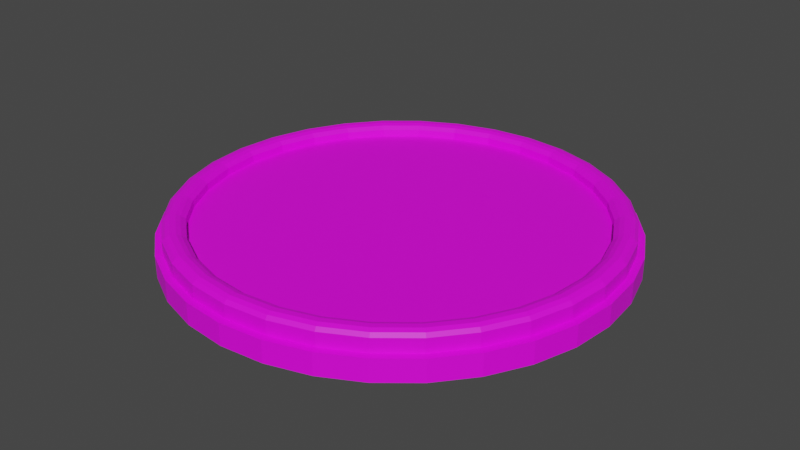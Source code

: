 # Source: Doug.blend  (saved by Blender 3.3.6; exported with 4.5.12 LTS)
import bpy
from mathutils import Matrix  # noqa: F401  (used for matrix-valued properties, if any)

bpy.ops.wm.read_factory_settings(use_empty=True)
scene = bpy.context.scene
scene.name = 'Scene'

# ---- collections
col_collection = bpy.data.collections.new('Collection'); scene.collection.children.link(col_collection)

# ---- images (referenced by path relative to the original .blend; pixels are not part of the script)
import os
ASSET_DIR = os.environ.get("B2B_ASSET_DIR", "")  # directory of the original .blend (textures are referenced by path, not embedded)
HERE = os.path.dirname(os.path.abspath(__file__))  # packed textures are extracted next to this script under _unpacked/

def load_image(name, relpath, width, height, colorspace="sRGB"):
    """Load a texture the original file referenced (path relative to the .blend, or extracted next to this script)."""
    p = next((c for c in (os.path.join(HERE, relpath), os.path.join(ASSET_DIR, relpath)) if relpath and os.path.exists(c)), "")
    if p:
        img = bpy.data.images.load(p, check_existing=True)
        img.name = name
    else:  # same state as the original file: an image datablock whose file is absent (Cycles renders it pink)
        img = bpy.data.images.new(name, width, height)
        img.source = "FILE"
        img.filepath = "//" + (relpath or name)
    img.colorspace_settings.name = colorspace
    return img
img_imphenziapalette01_png_001 = load_image('ImphenziaPalette01.png.001', 'ImphenziaPalette01.png', 1024, 1024, 'sRGB')

# ---- materials (node trees are filled in below, after node groups)
mat_material = bpy.data.materials.new('Material')
mat_material.alpha_threshold = 0.0
mat_material.use_transparent_shadow = False
mat_material.roughness = 0.5
mat_material.line_color = (0.0, 0.0, 0.0, 1.0)

# ---- material node trees
mat_material.use_nodes = True; mat_material.node_tree.nodes.clear()
_N = mat_material.node_tree.nodes; _L = mat_material.node_tree.links
n0 = _N.new('ShaderNodeOutputMaterial'); n0.name = 'Material Output'; n0.location = (300, 300)
n1 = _N.new('ShaderNodeBsdfPrincipled'); n1.name = 'Principled BSDF'; n1.location = (10, 300)
n1.distribution = 'GGX'
n1.subsurface_method = 'RANDOM_WALK_SKIN'
n1.inputs[3].default_value = 1.45
n1.inputs[27].default_value = (0.0, 0.0, 0.0, 1.0)
n1.inputs[28].default_value = 1.0
n2 = _N.new('ShaderNodeTexImage'); n2.name = 'Image Texture'; n2.location = (-416, 181)
n2.image = img_imphenziapalette01_png_001
_L.new(n1.outputs[0], n0.inputs[0])
_L.new(n2.outputs[0], n1.inputs[0])
n0.is_active_output = True

# ---- world
world_world = bpy.data.worlds.new('World'); scene.world = world_world
world_world.use_nodes = True; world_world.node_tree.nodes.clear()
_N = world_world.node_tree.nodes; _L = world_world.node_tree.links
n0 = _N.new('ShaderNodeOutputWorld'); n0.name = 'World Output'; n0.location = (300, 300)
n1 = _N.new('ShaderNodeBackground'); n1.name = 'Background'; n1.location = (10, 300)
n1.inputs[0].default_value = (0.05088, 0.05088, 0.05088, 1.0)
_L.new(n1.outputs[0], n0.inputs[0])
n0.is_active_output = True
world_world.color = (0.05088, 0.05088, 0.05088)
world_world.use_sun_shadow = False
world_world.sun_shadow_jitter_overblur = 0.0

# ---- meshes
me_cube_001 = bpy.data.meshes.new('Cube.001')
me_cube_001.from_pydata([(0.0, 1.0, 0.0527), (-0.1951, 0.9808, 0.0527), (-0.3827, 0.9239, 0.0527), (-0.5556, 0.8315, 0.0527), (-0.7071, 0.7071, 0.0527), (-0.8315, 0.5556, 0.0527), (-0.9239, 0.3827, 0.0527), (-0.9808, 0.1951, 0.0527), (-1.0, 0.0, 0.0527), (-0.9808, -0.1951, 0.0527), (-0.9239, -0.3827, 0.0527), (-0.8315, -0.5556, 0.0527), (-0.7071, -0.7071, 0.0527), (-0.5556, -0.8315, 0.0527), (-0.3827, -0.9239, 0.0527), (-0.1951, -0.9808, 0.0527), (0.0, -1.0, 0.0527), (0.1951, -0.9808, 0.0527), (0.3827, -0.9239, 0.0527), (0.5556, -0.8315, 0.0527), (0.7071, -0.7071, 0.0527), (0.8315, -0.5556, 0.0527), (0.9239, -0.3827, 0.0527), (0.9808, -0.1951, 0.0527), (1.0, 0.0, 0.0527), (0.9808, 0.1951, 0.0527), (0.9239, 0.3827, 0.0527), (0.8315, 0.5556, 0.0527), (0.7071, 0.7071, 0.0527), (0.5556, 0.8315, 0.0527), (0.3827, 0.9239, 0.0527), (0.1951, 0.9808, 0.0527), (0.0, 0.8995, 0.1), (-0.1755, 0.8822, 0.1), (-0.3442, 0.831, 0.1), (-0.4997, 0.7479, 0.1), (-0.6361, 0.6361, 0.1), (-0.7479, 0.4997, 0.1), (-0.831, 0.3442, 0.1), (-0.8822, 0.1755, 0.1), (-0.8995, 0.0, 0.1), (-0.8822, -0.1755, 0.1), (-0.831, -0.3442, 0.1), (-0.7479, -0.4997, 0.1), (-0.6361, -0.6361, 0.1), (-0.4997, -0.7479, 0.1), (-0.3442, -0.831, 0.1), (-0.1755, -0.8822, 0.1), (0.0, -0.8995, 0.1), (0.1755, -0.8822, 0.1), (0.3442, -0.831, 0.1), (0.4997, -0.7479, 0.1), (0.6361, -0.6361, 0.1), (0.7479, -0.4997, 0.1), (0.831, -0.3442, 0.1), (0.8822, -0.1755, 0.1), (0.8995, 0.0, 0.1), (0.8822, 0.1755, 0.1), (0.831, 0.3442, 0.1), (0.7479, 0.4997, 0.1), (0.6361, 0.6361, 0.1), (0.4997, 0.7479, 0.1), (0.3442, 0.831, 0.1), (0.1755, 0.8822, 0.1), (-0.1951, 0.9808, 0.1), (0.0, 1.0, 0.1), (-0.3827, 0.9239, 0.1), (-0.5556, 0.8315, 0.1), (-0.7071, 0.7071, 0.1), (-0.8315, 0.5556, 0.1), (-0.9239, 0.3827, 0.1), (-0.9808, 0.1951, 0.1), (-1.0, 0.0, 0.1), (-0.9808, -0.1951, 0.1), (-0.9239, -0.3827, 0.1), (-0.8315, -0.5556, 0.1), (-0.7071, -0.7071, 0.1), (-0.5556, -0.8315, 0.1), (-0.3827, -0.9239, 0.1), (-0.1951, -0.9808, 0.1), (0.0, -1.0, 0.1), (0.1951, -0.9808, 0.1), (0.3827, -0.9239, 0.1), (0.5556, -0.8315, 0.1), (0.7071, -0.7071, 0.1), (0.8315, -0.5556, 0.1), (0.9239, -0.3827, 0.1), (0.9808, -0.1951, 0.1), (1.0, 0.0, 0.1), (0.9808, 0.1951, 0.1), (0.9239, 0.3827, 0.1), (0.8315, 0.5556, 0.1), (0.7071, 0.7071, 0.1), (0.5556, 0.8315, 0.1), (0.3827, 0.9239, 0.1), (0.1951, 0.9808, 0.1), (-0.1951, 0.9808, 0.15), (0.0, 1.0, 0.15), (-0.3827, 0.9239, 0.15), (-0.5556, 0.8315, 0.15), (-0.7071, 0.7071, 0.15), (-0.8315, 0.5556, 0.15), (-0.9239, 0.3827, 0.15), (-0.9808, 0.1951, 0.15), (-1.0, 0.0, 0.15), (-0.9808, -0.1951, 0.15), (-0.9239, -0.3827, 0.15), (-0.8315, -0.5556, 0.15), (-0.7071, -0.7071, 0.15), (-0.5556, -0.8315, 0.15), (-0.3827, -0.9239, 0.15), (-0.1951, -0.9808, 0.15), (0.0, -1.0, 0.15), (0.1951, -0.9808, 0.15), (0.3827, -0.9239, 0.15), (0.5556, -0.8315, 0.15), (0.7071, -0.7071, 0.15), (0.8315, -0.5556, 0.15), (0.9239, -0.3827, 0.15), (0.9808, -0.1951, 0.15), (1.0, 0.0, 0.15), (0.9808, 0.1951, 0.15), (0.9239, 0.3827, 0.15), (0.8315, 0.5556, 0.15), (0.7071, 0.7071, 0.15), (0.5556, 0.8315, 0.15), (0.3827, 0.9239, 0.15), (0.1951, 0.9808, 0.15), (-0.1813, 0.9115, 0.15), (-0.1755, 0.8822, 0.108), (0.0, 0.8995, 0.108), (0.0, 0.9294, 0.15), (-0.3557, 0.8586, 0.15), (-0.3442, 0.831, 0.108), (-0.5163, 0.7728, 0.15), (-0.4997, 0.7479, 0.108), (-0.6572, 0.6572, 0.15), (-0.6361, 0.6361, 0.108), (-0.7728, 0.5163, 0.15), (-0.7479, 0.4997, 0.108), (-0.8586, 0.3557, 0.15), (-0.831, 0.3442, 0.108), (-0.9115, 0.1813, 0.15), (-0.8822, 0.1755, 0.108), (-0.9294, 0.0, 0.15), (-0.8995, 0.0, 0.108), (-0.9115, -0.1813, 0.15), (-0.8822, -0.1755, 0.108), (-0.8586, -0.3557, 0.15), (-0.831, -0.3442, 0.108), (-0.7728, -0.5163, 0.15), (-0.7479, -0.4997, 0.108), (-0.6572, -0.6572, 0.15), (-0.6361, -0.6361, 0.108), (-0.5163, -0.7728, 0.15), (-0.4997, -0.7479, 0.108), (-0.3557, -0.8586, 0.15), (-0.3442, -0.831, 0.108), (-0.1813, -0.9115, 0.15), (-0.1755, -0.8822, 0.108), (0.0, -0.9294, 0.15), (0.0, -0.8995, 0.108), (0.1813, -0.9115, 0.15), (0.1755, -0.8822, 0.108), (0.3557, -0.8586, 0.15), (0.3442, -0.831, 0.108), (0.5163, -0.7728, 0.15), (0.4997, -0.7479, 0.108), (0.6572, -0.6572, 0.15), (0.6361, -0.6361, 0.108), (0.7728, -0.5163, 0.15), (0.7479, -0.4997, 0.108), (0.8586, -0.3557, 0.15), (0.831, -0.3442, 0.108), (0.9115, -0.1813, 0.15), (0.8822, -0.1755, 0.108), (0.9294, 0.0, 0.15), (0.8995, 0.0, 0.108), (0.9115, 0.1813, 0.15), (0.8822, 0.1755, 0.108), (0.8586, 0.3557, 0.15), (0.831, 0.3442, 0.108), (0.7728, 0.5163, 0.15), (0.7479, 0.4997, 0.108), (0.6572, 0.6572, 0.15), (0.6361, 0.6361, 0.108), (0.5163, 0.7728, 0.15), (0.4997, 0.7479, 0.108), (0.3557, 0.8586, 0.15), (0.3442, 0.831, 0.108), (0.1813, 0.9115, 0.15), (0.1755, 0.8822, 0.108)], [], [(1, 0, 31, 30, 29, 28, 27, 26, 25, 24, 23, 22, 21, 20, 19, 18, 17, 16, 15, 14, 13, 12, 11, 10, 9, 8, 7, 6, 5, 4, 3, 2), (33, 34, 35, 36, 37, 38, 39, 40, 41, 42, 43, 44, 45, 46, 47, 48, 49, 50, 51, 52, 53, 54, 55, 56, 57, 58, 59, 60, 61, 62, 63, 32), (25, 26, 90, 89), (12, 13, 77, 76), (26, 27, 91, 90), (13, 14, 78, 77), (0, 1, 64, 65), (27, 28, 92, 91), (14, 15, 79, 78), (1, 2, 66, 64), (28, 29, 93, 92), (15, 16, 80, 79), (2, 3, 67, 66), (29, 30, 94, 93), (16, 17, 81, 80), (3, 4, 68, 67), (30, 31, 95, 94), (17, 18, 82, 81), (4, 5, 69, 68), (31, 0, 65, 95), (18, 19, 83, 82), (5, 6, 70, 69), (19, 20, 84, 83), (6, 7, 71, 70), (20, 21, 85, 84), (7, 8, 72, 71), (21, 22, 86, 85), (8, 9, 73, 72), (22, 23, 87, 86), (9, 10, 74, 73), (23, 24, 88, 87), (10, 11, 75, 74), (24, 25, 89, 88), (11, 12, 76, 75), (132, 128, 96, 98), (184, 182, 123, 124), (76, 77, 109, 108), (32, 63, 191, 130), (182, 180, 122, 123), (75, 76, 108, 107), (180, 178, 121, 122), (74, 75, 107, 106), (178, 176, 120, 121), (73, 74, 106, 105), (176, 174, 119, 120), (72, 73, 105, 104), (174, 172, 118, 119), (71, 72, 104, 103), (172, 170, 117, 118), (70, 71, 103, 102), (170, 168, 116, 117), (69, 70, 102, 101), (95, 65, 97, 127), (168, 166, 115, 116), (68, 69, 101, 100), (94, 95, 127, 126), (166, 164, 114, 115), (67, 68, 100, 99), (93, 94, 126, 125), (164, 162, 113, 114), (66, 67, 99, 98), (92, 93, 125, 124), (162, 160, 112, 113), (64, 66, 98, 96), (91, 92, 124, 123), (160, 158, 111, 112), (34, 33, 129, 133), (33, 32, 130, 129), (36, 35, 135, 137), (37, 36, 137, 139), (38, 37, 139, 141), (39, 38, 141, 143), (40, 39, 143, 145), (41, 40, 145, 147), (42, 41, 147, 149), (43, 42, 149, 151), (44, 43, 151, 153), (45, 44, 153, 155), (46, 45, 155, 157), (47, 46, 157, 159), (48, 47, 159, 161), (49, 48, 161, 163), (50, 49, 163, 165), (51, 50, 165, 167), (52, 51, 167, 169), (53, 52, 169, 171), (54, 53, 171, 173), (55, 54, 173, 175), (56, 55, 175, 177), (57, 56, 177, 179), (58, 57, 179, 181), (59, 58, 181, 183), (60, 59, 183, 185), (61, 60, 185, 187), (62, 61, 187, 189), (63, 62, 189, 191), (35, 34, 133, 135), (77, 78, 110, 109), (186, 184, 124, 125), (134, 132, 98, 99), (78, 79, 111, 110), (188, 186, 125, 126), (136, 134, 99, 100), (79, 80, 112, 111), (190, 188, 126, 127), (138, 136, 100, 101), (80, 81, 113, 112), (131, 190, 127, 97), (140, 138, 101, 102), (81, 82, 114, 113), (142, 140, 102, 103), (82, 83, 115, 114), (144, 142, 103, 104), (83, 84, 116, 115), (146, 144, 104, 105), (84, 85, 117, 116), (148, 146, 105, 106), (85, 86, 118, 117), (150, 148, 106, 107), (86, 87, 119, 118), (152, 150, 107, 108), (87, 88, 120, 119), (154, 152, 108, 109), (88, 89, 121, 120), (156, 154, 109, 110), (89, 90, 122, 121), (158, 156, 110, 111), (90, 91, 123, 122), (65, 64, 96, 97), (129, 130, 131, 128), (133, 129, 128, 132), (135, 133, 132, 134), (137, 135, 134, 136), (139, 137, 136, 138), (141, 139, 138, 140), (143, 141, 140, 142), (145, 143, 142, 144), (147, 145, 144, 146), (149, 147, 146, 148), (151, 149, 148, 150), (153, 151, 150, 152), (155, 153, 152, 154), (157, 155, 154, 156), (159, 157, 156, 158), (161, 159, 158, 160), (163, 161, 160, 162), (165, 163, 162, 164), (167, 165, 164, 166), (169, 167, 166, 168), (171, 169, 168, 170), (173, 171, 170, 172), (175, 173, 172, 174), (177, 175, 174, 176), (179, 177, 176, 178), (181, 179, 178, 180), (183, 181, 180, 182), (185, 183, 182, 184), (187, 185, 184, 186), (189, 187, 186, 188), (191, 189, 188, 190), (130, 191, 190, 131), (128, 131, 97, 96)])
_uv = me_cube_001.uv_layers.new(name='UVMap')
_uv.uv.foreach_set('vector', [0.5635, 0.9503, 0.5635, 0.9503, 0.5635, 0.9503, 0.5635, 0.9503, 0.5635, 0.9503, 0.5635, 0.9503, 0.5635, 0.9503, 0.5635, 0.9503, 0.5635, 0.9503, 0.5635, 0.9503, 0.5635, 0.9503, 0.5635, 0.9503, 0.5635, 0.9503, 0.5635, 0.9503, 0.5635, 0.9503, 0.5635, 0.9503, 0.5635, 0.9503, 0.5635, 0.9503, 0.5635, 0.9503, 0.5635, 0.9503, 0.5635, 0.9503, 0.5635, 0.9503, 0.5635, 0.9503, 0.5635, 0.9503, 0.5635, 0.9503, 0.5635, 0.9503, 0.5635, 0.9503, 0.5635, 0.9503, 0.5635, 0.9503, 0.5635, 0.9503, 0.5635, 0.9503, 0.5635, 0.9503, 0.5635, 0.9503, 0.5635, 0.9503, 0.5635, 0.9503, 0.5635, 0.9503, 0.5635, 0.9503, 0.5635, 0.9503, 0.5635, 0.9503, 0.5635, 0.9503, 0.5635, 0.9503, 0.5635, 0.9503, 0.5635, 0.9503, 0.5635, 0.9503, 0.5635, 0.9503, 0.5635, 0.9503, 0.5635, 0.9503, 0.5635, 0.9503, 0.5635, 0.9503, 0.5635, 0.9503, 0.5635, 0.9503, 0.5635, 0.9503, 0.5635, 0.9503, 0.5635, 0.9503, 0.5635, 0.9503, 0.5635, 0.9503, 0.5635, 0.9503, 0.5635, 0.9503, 0.5635, 0.9503, 0.5635, 0.9503, 0.5635, 0.9503, 0.5635, 0.9503, 0.5635, 0.9503, 0.5635, 0.9503, 0.5635, 0.9503, 0.5635, 0.9503, 0.5635, 0.9503, 0.5635, 0.9503, 0.5635, 0.9503, 0.5635, 0.9503, 0.5635, 0.9503, 0.5635, 0.9503, 0.5635, 0.9503, 0.5635, 0.9503, 0.5635, 0.9503, 0.5635, 0.9503, 0.5635, 0.9503, 0.5635, 0.9503, 0.5635, 0.9503, 0.5635, 0.9503, 0.5635, 0.9503, 0.5635, 0.9503, 0.5635, 0.9503, 0.5635, 0.9503, 0.5635, 0.9503, 0.5635, 0.9503, 0.5635, 0.9503, 0.5635, 0.9503, 0.5635, 0.9503, 0.5635, 0.9503, 0.5635, 0.9503, 0.5635, 0.9503, 0.5635, 0.9503, 0.5635, 0.9503, 0.5635, 0.9503, 0.5635, 0.9503, 0.5635, 0.9503, 0.5635, 0.9503, 0.5635, 0.9503, 0.5635, 0.9503, 0.5635, 0.9503, 0.5635, 0.9503, 0.5635, 0.9503, 0.5635, 0.9503, 0.5635, 0.9503, 0.5635, 0.9503, 0.5635, 0.9503, 0.5635, 0.9503, 0.5635, 0.9503, 0.5635, 0.9503, 0.5635, 0.9503, 0.5635, 0.9503, 0.5635, 0.9503, 0.5635, 0.9503, 0.5635, 0.9503, 0.5635, 0.9503, 0.5635, 0.9503, 0.5635, 0.9503, 0.5635, 0.9503, 0.5635, 0.9503, 0.5635, 0.9503, 0.5635, 0.9503, 0.5635, 0.9503, 0.5635, 0.9503, 0.5635, 0.9503, 0.5635, 0.9503, 0.5635, 0.9503, 0.5635, 0.9503, 0.5635, 0.9503, 0.5635, 0.9503, 0.5635, 0.9503, 0.5635, 0.9503, 0.5635, 0.9503, 0.5635, 0.9503, 0.5635, 0.9503, 0.5635, 0.9503, 0.5635, 0.9503, 0.5635, 0.9503, 0.5635, 0.9503, 0.5635, 0.9503, 0.5635, 0.9503, 0.5635, 0.9503, 0.5635, 0.9503, 0.5635, 0.9503, 0.5635, 0.9503, 0.5635, 0.9503, 0.5635, 0.9503, 0.5635, 0.9503, 0.5635, 0.9503, 0.5635, 0.9503, 0.5635, 0.9503, 0.5635, 0.9503, 0.5635, 0.9503, 0.5635, 0.9503, 0.5635, 0.9503, 0.5635, 0.9503, 0.5635, 0.9503, 0.5635, 0.9503, 0.5635, 0.9503, 0.5635, 0.9503, 0.5635, 0.9503, 0.5635, 0.9503, 0.5635, 0.9503, 0.5635, 0.9503, 0.5635, 0.9503, 0.5635, 0.9503, 0.5635, 0.9503, 0.5635, 0.9503, 0.5635, 0.9503, 0.5635, 0.9503, 0.5635, 0.9503, 0.5635, 0.9503, 0.5635, 0.9503, 0.5635, 0.9503, 0.5635, 0.9503, 0.5635, 0.9503, 0.5635, 0.9503, 0.5635, 0.9503, 0.5635, 0.9503, 0.5635, 0.9503, 0.5635, 0.9503, 0.5635, 0.9503, 0.5635, 0.9503, 0.5635, 0.9503, 0.5635, 0.9503, 0.5635, 0.9503, 0.5635, 0.9503, 0.5635, 0.9503, 0.5635, 0.9503, 0.5635, 0.9503, 0.5635, 0.9503, 0.5635, 0.9503, 0.5635, 0.9503, 0.5635, 0.9503, 0.5635, 0.9503, 0.5635, 0.9503, 0.5635, 0.9503, 0.5635, 0.9503, 0.5635, 0.9503, 0.5635, 0.9503, 0.5635, 0.9503, 0.5635, 0.9503, 0.5635, 0.9503, 0.5635, 0.9503, 0.5635, 0.9503, 0.5635, 0.9503, 0.5635, 0.9503, 0.5635, 0.9503, 0.5635, 0.9503, 0.5635, 0.9503, 0.5635, 0.9503, 0.5635, 0.9503, 0.5635, 0.9503, 0.5635, 0.9503, 0.5635, 0.9503, 0.5635, 0.9503, 0.5635, 0.9503, 0.5635, 0.9503, 0.5635, 0.9503, 0.5635, 0.9503, 0.5635, 0.9503, 0.5635, 0.9503, 0.5635, 0.9503, 0.5635, 0.9503, 0.5635, 0.9503, 0.5635, 0.9503, 0.5635, 0.9503, 0.5635, 0.9503, 0.5635, 0.9503, 0.5635, 0.9503, 0.5635, 0.9503, 0.5635, 0.9503, 0.5635, 0.9503, 0.5635, 0.9503, 0.5635, 0.9503, 0.5635, 0.9503, 0.5635, 0.9503, 0.5635, 0.9503, 0.5635, 0.9503, 0.5635, 0.9503, 0.5635, 0.9503, 0.5635, 0.9503, 0.5635, 0.9503, 0.5635, 0.9503, 0.5635, 0.9503, 0.5635, 0.9503, 0.5635, 0.9503, 0.5635, 0.9503, 0.5635, 0.9503, 0.5635, 0.9503, 0.5635, 0.9503, 0.5635, 0.9503, 0.5635, 0.9503, 0.5635, 0.9503, 0.5635, 0.9503, 0.5635, 0.9503, 0.5635, 0.9503, 0.5635, 0.9503, 0.5635, 0.9503, 0.5635, 0.9503, 0.5635, 0.9503, 0.5635, 0.9503, 0.5635, 0.9503, 0.5635, 0.9503, 0.5635, 0.9503, 0.5635, 0.9503, 0.5635, 0.9503, 0.5635, 0.9503, 0.5635, 0.9503, 0.5635, 0.9503, 0.5635, 0.9503, 0.5635, 0.9503, 0.5635, 0.9503, 0.5635, 0.9503, 0.5635, 0.9503, 0.5635, 0.9503, 0.5635, 0.9503, 0.5635, 0.9503, 0.5635, 0.9503, 0.5635, 0.9503, 0.5635, 0.9503, 0.5635, 0.9503, 0.5635, 0.9503, 0.5635, 0.9503, 0.5635, 0.9503, 0.5635, 0.9503, 0.5635, 0.9503, 0.5635, 0.9503, 0.5635, 0.9503, 0.5635, 0.9503, 0.5635, 0.9503, 0.5635, 0.9503, 0.5635, 0.9503, 0.5635, 0.9503, 0.5635, 0.9503, 0.5635, 0.9503, 0.5635, 0.9503, 0.5635, 0.9503, 0.5635, 0.9503, 0.5635, 0.9503, 0.5635, 0.9503, 0.5635, 0.9503, 0.5635, 0.9503, 0.5635, 0.9503, 0.5635, 0.9503, 0.5635, 0.9503, 0.5635, 0.9503, 0.5635, 0.9503, 0.5635, 0.9503, 0.5635, 0.9503, 0.5635, 0.9503, 0.5635, 0.9503, 0.5635, 0.9503, 0.5635, 0.9503, 0.5635, 0.9503, 0.5635, 0.9503, 0.5635, 0.9503, 0.5635, 0.9503, 0.5635, 0.9503, 0.5635, 0.9503, 0.5635, 0.9503, 0.5635, 0.9503, 0.5635, 0.9503, 0.5635, 0.9503, 0.5635, 0.9503, 0.5635, 0.9503, 0.5635, 0.9503, 0.5635, 0.9503, 0.5635, 0.9503, 0.5635, 0.9503, 0.5635, 0.9503, 0.5635, 0.9503, 0.5635, 0.9503, 0.5635, 0.9503, 0.5635, 0.9503, 0.5635, 0.9503, 0.5635, 0.9503, 0.5635, 0.9503, 0.5635, 0.9503, 0.5635, 0.9503, 0.5635, 0.9503, 0.5635, 0.9503, 0.5635, 0.9503, 0.5635, 0.9503, 0.5635, 0.9503, 0.5635, 0.9503, 0.5635, 0.9503, 0.5635, 0.9503, 0.5635, 0.9503, 0.5635, 0.9503, 0.5635, 0.9503, 0.5635, 0.9503, 0.5635, 0.9503, 0.5635, 0.9503, 0.5635, 0.9503, 0.5635, 0.9503, 0.5635, 0.9503, 0.5635, 0.9503, 0.5635, 0.9503, 0.5635, 0.9503, 0.5635, 0.9503, 0.5635, 0.9503, 0.5635, 0.9503, 0.5635, 0.9503, 0.5635, 0.9503, 0.5635, 0.9503, 0.5635, 0.9503, 0.5635, 0.9503, 0.5635, 0.9503, 0.5635, 0.9503, 0.5635, 0.9503, 0.5635, 0.9503, 0.5635, 0.9503, 0.5635, 0.9503, 0.5635, 0.9503, 0.5635, 0.9503, 0.5635, 0.9503, 0.5635, 0.9503, 0.5635, 0.9503, 0.5635, 0.9503, 0.5635, 0.9503, 0.5635, 0.9503, 0.5635, 0.9503, 0.5635, 0.9503, 0.5635, 0.9503, 0.5635, 0.9503, 0.5635, 0.9503, 0.5635, 0.9503, 0.5635, 0.9503, 0.5635, 0.9503, 0.5635, 0.9503, 0.5635, 0.9503, 0.5635, 0.9503, 0.5635, 0.9503, 0.5635, 0.9503, 0.5635, 0.9503, 0.5635, 0.9503, 0.5635, 0.9503, 0.5635, 0.9503, 0.5635, 0.9503, 0.5635, 0.9503, 0.5635, 0.9503, 0.5635, 0.9503, 0.5635, 0.9503, 0.5635, 0.9503, 0.5635, 0.9503, 0.5635, 0.9503, 0.5635, 0.9503, 0.5635, 0.9503, 0.5635, 0.9503, 0.5635, 0.9503, 0.5635, 0.9503, 0.5635, 0.9503, 0.5635, 0.9503, 0.5635, 0.9503, 0.5635, 0.9503, 0.5635, 0.9503, 0.5635, 0.9503, 0.5635, 0.9503, 0.5635, 0.9503, 0.5635, 0.9503, 0.5635, 0.9503, 0.5635, 0.9503, 0.5635, 0.9503, 0.5635, 0.9503, 0.5635, 0.9503, 0.5635, 0.9503, 0.5635, 0.9503, 0.5635, 0.9503, 0.5635, 0.9503, 0.5635, 0.9503, 0.5635, 0.9503, 0.5635, 0.9503, 0.5635, 0.9503, 0.5635, 0.9503, 0.5635, 0.9503, 0.5635, 0.9503, 0.5635, 0.9503, 0.5635, 0.9503, 0.5635, 0.9503, 0.5635, 0.9503, 0.5635, 0.9503, 0.5635, 0.9503, 0.5635, 0.9503, 0.5635, 0.9503, 0.5635, 0.9503, 0.5635, 0.9503, 0.5635, 0.9503, 0.5635, 0.9503, 0.5635, 0.9503, 0.5635, 0.9503, 0.5635, 0.9503, 0.5635, 0.9503, 0.5635, 0.9503, 0.5635, 0.9503, 0.5635, 0.9503, 0.5635, 0.9503, 0.5635, 0.9503, 0.5635, 0.9503, 0.5635, 0.9503, 0.5635, 0.9503, 0.5635, 0.9503, 0.5635, 0.9503, 0.5635, 0.9503, 0.5635, 0.9503, 0.5635, 0.9503, 0.5635, 0.9503, 0.5635, 0.9503, 0.5635, 0.9503, 0.5635, 0.9503, 0.5635, 0.9503, 0.5635, 0.9503, 0.5635, 0.9503, 0.5635, 0.9503, 0.5635, 0.9503, 0.5635, 0.9503, 0.5635, 0.9503, 0.5635, 0.9503, 0.5635, 0.9503, 0.5635, 0.9503, 0.5635, 0.9503, 0.5635, 0.9503, 0.5635, 0.9503, 0.5635, 0.9503, 0.5635, 0.9503, 0.5635, 0.9503, 0.5635, 0.9503, 0.5635, 0.9503, 0.5635, 0.9503, 0.5635, 0.9503, 0.5635, 0.9503, 0.5635, 0.9503, 0.5635, 0.9503, 0.5635, 0.9503, 0.5635, 0.9503, 0.5635, 0.9503, 0.5635, 0.9503, 0.5635, 0.9503, 0.5635, 0.9503, 0.5635, 0.9503, 0.5635, 0.9503, 0.5635, 0.9503, 0.5635, 0.9503, 0.5635, 0.9503, 0.5635, 0.9503, 0.5635, 0.9503, 0.5635, 0.9503, 0.5635, 0.9503, 0.5635, 0.9503, 0.5635, 0.9503, 0.5635, 0.9503, 0.5635, 0.9503, 0.5635, 0.9503, 0.5635, 0.9503, 0.5635, 0.9503, 0.5635, 0.9503, 0.5635, 0.9503, 0.5635, 0.9503, 0.5635, 0.9503, 0.5635, 0.9503, 0.5635, 0.9503, 0.5635, 0.9503, 0.5635, 0.9503, 0.5635, 0.9503, 0.5635, 0.9503, 0.5635, 0.9503, 0.5635, 0.9503, 0.5635, 0.9503, 0.5635, 0.9503, 0.5635, 0.9503, 0.5635, 0.9503, 0.5635, 0.9503, 0.5635, 0.9503, 0.5635, 0.9503, 0.5635, 0.9503, 0.5635, 0.9503, 0.5635, 0.9503, 0.5635, 0.9503, 0.5635, 0.9503, 0.5635, 0.9503, 0.5635, 0.9503, 0.5635, 0.9503, 0.5635, 0.9503, 0.5635, 0.9503, 0.5635, 0.9503, 0.5635, 0.9503, 0.5635, 0.9503, 0.5635, 0.9503, 0.5635, 0.9503, 0.5635, 0.9503, 0.5635, 0.9503, 0.5635, 0.9503, 0.5635, 0.9503, 0.5635, 0.9503, 0.5635, 0.9503, 0.5635, 0.9503, 0.5635, 0.9503, 0.5635, 0.9503, 0.5635, 0.9503, 0.5635, 0.9503, 0.5635, 0.9503, 0.5635, 0.9503, 0.5635, 0.9503, 0.5635, 0.9503, 0.5635, 0.9503, 0.5635, 0.9503, 0.5635, 0.9503, 0.5635, 0.9503, 0.5635, 0.9503, 0.5635, 0.9503, 0.5635, 0.9503, 0.5635, 0.9503, 0.5635, 0.9503, 0.5635, 0.9503, 0.5635, 0.9503, 0.5635, 0.9503, 0.5635, 0.9503, 0.5635, 0.9503, 0.5635, 0.9503, 0.5635, 0.9503, 0.5635, 0.9503, 0.5635, 0.9503, 0.5635, 0.9503, 0.5635, 0.9503, 0.5635, 0.9503, 0.5635, 0.9503, 0.5635, 0.9503, 0.5635, 0.9503, 0.5635, 0.9503, 0.5635, 0.9503, 0.5635, 0.9503, 0.5635, 0.9503, 0.5635, 0.9503, 0.5635, 0.9503, 0.5635, 0.9503, 0.5635, 0.9503, 0.5635, 0.9503, 0.5635, 0.9503, 0.5635, 0.9503, 0.5635, 0.9503, 0.5635, 0.9503, 0.5635, 0.9503, 0.5635, 0.9503, 0.5635, 0.9503, 0.5635, 0.9503, 0.5635, 0.9503, 0.5635, 0.9503, 0.5635, 0.9503, 0.5635, 0.9503, 0.5635, 0.9503, 0.5635, 0.9503, 0.5635, 0.9503, 0.5635, 0.9503, 0.5635, 0.9503, 0.5635, 0.9503, 0.5635, 0.9503, 0.5635, 0.9503, 0.5635, 0.9503, 0.5635, 0.9503, 0.5635, 0.9503, 0.5635, 0.9503, 0.5635, 0.9503, 0.5635, 0.9503, 0.5635, 0.9503, 0.5635, 0.9503, 0.5635, 0.9503, 0.5635, 0.9503, 0.5635, 0.9503, 0.5635, 0.9503, 0.5635, 0.9503, 0.5635, 0.9503, 0.5635, 0.9503, 0.5635, 0.9503, 0.5635, 0.9503, 0.5635, 0.9503, 0.5635, 0.9503, 0.5635, 0.9503, 0.5635, 0.9503, 0.5635, 0.9503, 0.5635, 0.9503, 0.5635, 0.9503, 0.5635, 0.9503, 0.5635, 0.9503, 0.5635, 0.9503, 0.5635, 0.9503, 0.5635, 0.9503, 0.5635, 0.9503, 0.5635, 0.9503, 0.5635, 0.9503, 0.5635, 0.9503, 0.5635, 0.9503, 0.5635, 0.9503, 0.5635, 0.9503, 0.5635, 0.9503, 0.5635, 0.9503, 0.5635, 0.9503, 0.5635, 0.9503, 0.5635, 0.9503, 0.5635, 0.9503, 0.5635, 0.9503, 0.5635, 0.9503, 0.5635, 0.9503, 0.5635, 0.9503, 0.5635, 0.9503, 0.5635, 0.9503, 0.5635, 0.9503, 0.5635, 0.9503, 0.5635, 0.9503, 0.5635, 0.9503, 0.5635, 0.9503, 0.5635, 0.9503, 0.5635, 0.9503, 0.5635, 0.9503, 0.5635, 0.9503, 0.5635, 0.9503, 0.5635, 0.9503, 0.5635, 0.9503, 0.5635, 0.9503, 0.5635, 0.9503, 0.5635, 0.9503, 0.5635, 0.9503, 0.5635, 0.9503, 0.5635, 0.9503, 0.5635, 0.9503, 0.5635, 0.9503, 0.5635, 0.9503, 0.5635, 0.9503, 0.5635, 0.9503, 0.5635, 0.9503, 0.5635, 0.9503, 0.5635, 0.9503, 0.5635, 0.9503, 0.5635, 0.9503, 0.5635, 0.9503, 0.5635, 0.9503, 0.5635, 0.9503, 0.5635, 0.9503, 0.5635, 0.9503, 0.5635, 0.9503, 0.5635, 0.9503, 0.5635, 0.9503, 0.5635, 0.9503, 0.5635, 0.9503, 0.5635, 0.9503])
me_cube_001.materials.append(mat_material)
me_cube_001.update()
me_cube_002 = bpy.data.meshes.new('Cube.002')
me_cube_002.from_pydata([(1.04e-09, 0.9, 0.1197), (-0.1756, 0.8827, 0.1197), (-0.3444, 0.8315, 0.1197), (-0.5, 0.7483, 0.1197), (-0.6364, 0.6364, 0.1197), (-0.7483, 0.5, 0.1197), (-0.8315, 0.3444, 0.1197), (-0.8827, 0.1756, 0.1197), (-0.9, 8.692e-10, 0.1197), (-0.8827, -0.1756, 0.1197), (-0.8315, -0.3444, 0.1197), (-0.7483, -0.5, 0.1197), (-0.6364, -0.6364, 0.1197), (-0.5, -0.7483, 0.1197), (-0.3444, -0.8315, 0.1197), (-0.1756, -0.8827, 0.1197), (1.04e-09, -0.9, 0.1197), (0.1756, -0.8827, 0.1197), (0.3444, -0.8315, 0.1197), (0.5, -0.7483, 0.1197), (0.6364, -0.6364, 0.1197), (0.7483, -0.5, 0.1197), (0.8315, -0.3444, 0.1197), (0.8827, -0.1756, 0.1197), (0.9, 8.692e-10, 0.1197), (0.8827, 0.1756, 0.1197), (0.8315, 0.3444, 0.1197), (0.7483, 0.5, 0.1197), (0.6364, 0.6364, 0.1197), (0.5, 0.7483, 0.1197), (0.3444, 0.8315, 0.1197), (0.1756, 0.8827, 0.1197), (1.04e-09, 0.8096, 0.167), (-0.1579, 0.794, 0.167), (-0.3098, 0.7479, 0.167), (-0.4498, 0.6731, 0.167), (-0.5724, 0.5724, 0.167), (-0.6731, 0.4498, 0.167), (-0.7479, 0.3098, 0.167), (-0.794, 0.1579, 0.167), (-0.8096, 8.692e-10, 0.167), (-0.794, -0.1579, 0.167), (-0.7479, -0.3098, 0.167), (-0.6731, -0.4498, 0.167), (-0.5724, -0.5724, 0.167), (-0.4498, -0.6731, 0.167), (-0.3098, -0.7479, 0.167), (-0.1579, -0.794, 0.167), (1.04e-09, -0.8096, 0.167), (0.1579, -0.794, 0.167), (0.3098, -0.7479, 0.167), (0.4498, -0.6731, 0.167), (0.5724, -0.5724, 0.167), (0.6731, -0.4498, 0.167), (0.7479, -0.3098, 0.167), (0.794, -0.1579, 0.167), (0.8096, 8.692e-10, 0.167), (0.794, 0.1579, 0.167), (0.7479, 0.3098, 0.167), (0.6731, 0.4498, 0.167), (0.5724, 0.5724, 0.167), (0.4498, 0.6731, 0.167), (0.3098, 0.7479, 0.167), (0.1579, 0.794, 0.167), (-0.1756, 0.8827, 0.167), (1.04e-09, 0.9, 0.167), (-0.3444, 0.8315, 0.167), (-0.5, 0.7483, 0.167), (-0.6364, 0.6364, 0.167), (-0.7483, 0.5, 0.167), (-0.8315, 0.3444, 0.167), (-0.8827, 0.1756, 0.167), (-0.9, 8.692e-10, 0.167), (-0.8827, -0.1756, 0.167), (-0.8315, -0.3444, 0.167), (-0.7483, -0.5, 0.167), (-0.6364, -0.6364, 0.167), (-0.5, -0.7483, 0.167), (-0.3444, -0.8315, 0.167), (-0.1756, -0.8827, 0.167), (1.04e-09, -0.9, 0.167), (0.1756, -0.8827, 0.167), (0.3444, -0.8315, 0.167), (0.5, -0.7483, 0.167), (0.6364, -0.6364, 0.167), (0.7483, -0.5, 0.167), (0.8315, -0.3444, 0.167), (0.8827, -0.1756, 0.167), (0.9, 8.692e-10, 0.167), (0.8827, 0.1756, 0.167), (0.8315, 0.3444, 0.167), (0.7483, 0.5, 0.167), (0.6364, 0.6364, 0.167), (0.5, 0.7483, 0.167), (0.3444, 0.8315, 0.167), (0.1756, 0.8827, 0.167), (-0.1579, 0.794, 0.197), (1.04e-09, 0.8096, 0.197), (-0.3098, 0.7479, 0.197), (-0.4498, 0.6731, 0.197), (-0.5724, 0.5724, 0.197), (-0.6731, 0.4498, 0.197), (-0.7479, 0.3098, 0.197), (-0.794, 0.1579, 0.197), (-0.8096, 8.692e-10, 0.197), (-0.794, -0.1579, 0.197), (-0.7479, -0.3098, 0.197), (-0.6731, -0.4498, 0.197), (-0.5724, -0.5724, 0.197), (-0.4498, -0.6731, 0.197), (-0.3098, -0.7479, 0.197), (-0.1579, -0.794, 0.197), (1.04e-09, -0.8096, 0.197), (0.1579, -0.794, 0.197), (0.3098, -0.7479, 0.197), (0.4498, -0.6731, 0.197), (0.5724, -0.5724, 0.197), (0.6731, -0.4498, 0.197), (0.7479, -0.3098, 0.197), (0.794, -0.1579, 0.197), (0.8096, 8.692e-10, 0.197), (0.794, 0.1579, 0.197), (0.7479, 0.3098, 0.197), (0.6731, 0.4498, 0.197), (0.5724, 0.5724, 0.197), (0.4498, 0.6731, 0.197), (0.3098, 0.7479, 0.197), (0.1579, 0.794, 0.197), (-0.1756, 0.8827, 0.197), (1.04e-09, 0.9, 0.197), (-0.3444, 0.8315, 0.197), (-0.5, 0.7483, 0.197), (-0.6364, 0.6364, 0.197), (-0.7483, 0.5, 0.197), (-0.8315, 0.3444, 0.197), (-0.8827, 0.1756, 0.197), (-0.9, 8.692e-10, 0.197), (-0.8827, -0.1756, 0.197), (-0.8315, -0.3444, 0.197), (-0.7483, -0.5, 0.197), (-0.6364, -0.6364, 0.197), (-0.5, -0.7483, 0.197), (-0.3444, -0.8315, 0.197), (-0.1756, -0.8827, 0.197), (1.04e-09, -0.9, 0.197), (0.1756, -0.8827, 0.197), (0.3444, -0.8315, 0.197), (0.5, -0.7483, 0.197), (0.6364, -0.6364, 0.197), (0.7483, -0.5, 0.197), (0.8315, -0.3444, 0.197), (0.8827, -0.1756, 0.197), (0.9, 8.692e-10, 0.197), (0.8827, 0.1756, 0.197), (0.8315, 0.3444, 0.197), (0.7483, 0.5, 0.197), (0.6364, 0.6364, 0.197), (0.5, 0.7483, 0.197), (0.3444, 0.8315, 0.197), (0.1756, 0.8827, 0.197), (-0.1651, 0.8302, 0.217), (-0.1616, 0.8125, 0.211), (1.04e-09, 0.8284, 0.211), (1.04e-09, 0.8465, 0.217), (-0.3239, 0.7821, 0.217), (-0.317, 0.7653, 0.211), (-0.4703, 0.7038, 0.217), (-0.4602, 0.6888, 0.211), (-0.5986, 0.5986, 0.217), (-0.5858, 0.5858, 0.211), (-0.7038, 0.4703, 0.217), (-0.6888, 0.4602, 0.211), (-0.7821, 0.3239, 0.217), (-0.7653, 0.317, 0.211), (-0.8302, 0.1651, 0.217), (-0.8125, 0.1616, 0.211), (-0.8465, 8.692e-10, 0.217), (-0.8284, 8.692e-10, 0.211), (-0.8302, -0.1651, 0.217), (-0.8125, -0.1616, 0.211), (-0.7821, -0.3239, 0.217), (-0.7653, -0.317, 0.211), (-0.7038, -0.4703, 0.217), (-0.6888, -0.4602, 0.211), (-0.5986, -0.5986, 0.217), (-0.5858, -0.5858, 0.211), (-0.4703, -0.7038, 0.217), (-0.4602, -0.6888, 0.211), (-0.3239, -0.7821, 0.217), (-0.317, -0.7653, 0.211), (-0.1651, -0.8302, 0.217), (-0.1616, -0.8125, 0.211), (1.04e-09, -0.8465, 0.217), (1.04e-09, -0.8284, 0.211), (0.1651, -0.8302, 0.217), (0.1616, -0.8125, 0.211), (0.3239, -0.7821, 0.217), (0.317, -0.7653, 0.211), (0.4703, -0.7038, 0.217), (0.4602, -0.6888, 0.211), (0.5986, -0.5986, 0.217), (0.5858, -0.5858, 0.211), (0.7038, -0.4703, 0.217), (0.6888, -0.4602, 0.211), (0.7821, -0.3239, 0.217), (0.7653, -0.317, 0.211), (0.8302, -0.1651, 0.217), (0.8125, -0.1616, 0.211), (0.8465, 8.692e-10, 0.217), (0.8284, 8.692e-10, 0.211), (0.8302, 0.1651, 0.217), (0.8125, 0.1616, 0.211), (0.7821, 0.3239, 0.217), (0.7653, 0.317, 0.211), (0.7038, 0.4703, 0.217), (0.6888, 0.4602, 0.211), (0.5986, 0.5986, 0.217), (0.5858, 0.5858, 0.211), (0.4703, 0.7038, 0.217), (0.4602, 0.6888, 0.211), (0.3239, 0.7821, 0.217), (0.317, 0.7653, 0.211), (0.1651, 0.8302, 0.217), (0.1616, 0.8125, 0.211), (-0.173, 0.87, 0.2099), (-0.1697, 0.8531, 0.217), (1.04e-09, 0.8699, 0.217), (1.04e-09, 0.887, 0.2099), (-0.3394, 0.8195, 0.2099), (-0.3329, 0.8036, 0.217), (-0.4928, 0.7375, 0.2099), (-0.4833, 0.7233, 0.217), (-0.6272, 0.6272, 0.2099), (-0.6151, 0.6151, 0.217), (-0.7375, 0.4928, 0.2099), (-0.7233, 0.4833, 0.217), (-0.8195, 0.3394, 0.2099), (-0.8036, 0.3329, 0.217), (-0.87, 0.173, 0.2099), (-0.8531, 0.1697, 0.217), (-0.887, 8.692e-10, 0.2099), (-0.8699, 8.692e-10, 0.217), (-0.87, -0.173, 0.2099), (-0.8531, -0.1697, 0.217), (-0.8195, -0.3394, 0.2099), (-0.8036, -0.3329, 0.217), (-0.7375, -0.4928, 0.2099), (-0.7233, -0.4833, 0.217), (-0.6272, -0.6272, 0.2099), (-0.6151, -0.6151, 0.217), (-0.4928, -0.7375, 0.2099), (-0.4833, -0.7233, 0.217), (-0.3394, -0.8195, 0.2099), (-0.3329, -0.8036, 0.217), (-0.173, -0.87, 0.2099), (-0.1697, -0.8531, 0.217), (1.04e-09, -0.887, 0.2099), (1.04e-09, -0.8699, 0.217), (0.173, -0.87, 0.2099), (0.1697, -0.8531, 0.217), (0.3394, -0.8195, 0.2099), (0.3329, -0.8036, 0.217), (0.4928, -0.7375, 0.2099), (0.4833, -0.7233, 0.217), (0.6272, -0.6272, 0.2099), (0.6151, -0.6151, 0.217), (0.7375, -0.4928, 0.2099), (0.7233, -0.4833, 0.217), (0.8195, -0.3394, 0.2099), (0.8036, -0.3329, 0.217), (0.87, -0.173, 0.2099), (0.8531, -0.1697, 0.217), (0.887, 8.692e-10, 0.2099), (0.8699, 8.692e-10, 0.217), (0.87, 0.173, 0.2099), (0.8531, 0.1697, 0.217), (0.8195, 0.3394, 0.2099), (0.8036, 0.3329, 0.217), (0.7375, 0.4928, 0.2099), (0.7233, 0.4833, 0.217), (0.6272, 0.6272, 0.2099), (0.6151, 0.6151, 0.217), (0.4928, 0.7375, 0.2099), (0.4833, 0.7233, 0.217), (0.3394, 0.8195, 0.2099), (0.3329, 0.8036, 0.217), (0.173, 0.87, 0.2099), (0.1697, 0.8531, 0.217)], [], [(1, 0, 31, 30, 29, 28, 27, 26, 25, 24, 23, 22, 21, 20, 19, 18, 17, 16, 15, 14, 13, 12, 11, 10, 9, 8, 7, 6, 5, 4, 3, 2), (25, 26, 90, 89), (12, 13, 77, 76), (26, 27, 91, 90), (13, 14, 78, 77), (0, 1, 64, 65), (27, 28, 92, 91), (14, 15, 79, 78), (1, 2, 66, 64), (28, 29, 93, 92), (15, 16, 80, 79), (2, 3, 67, 66), (29, 30, 94, 93), (16, 17, 81, 80), (3, 4, 68, 67), (30, 31, 95, 94), (17, 18, 82, 81), (4, 5, 69, 68), (31, 0, 65, 95), (18, 19, 83, 82), (5, 6, 70, 69), (19, 20, 84, 83), (6, 7, 71, 70), (20, 21, 85, 84), (7, 8, 72, 71), (21, 22, 86, 85), (8, 9, 73, 72), (22, 23, 87, 86), (9, 10, 74, 73), (23, 24, 88, 87), (10, 11, 75, 74), (24, 25, 89, 88), (11, 12, 76, 75), (97, 127, 223, 162), (92, 93, 157, 156), (110, 109, 187, 189), (32, 63, 127, 97), (91, 92, 156, 155), (109, 108, 185, 187), (90, 91, 155, 154), (108, 107, 183, 185), (89, 90, 154, 153), (107, 106, 181, 183), (88, 89, 153, 152), (106, 105, 179, 181), (87, 88, 152, 151), (105, 104, 177, 179), (86, 87, 151, 150), (104, 103, 175, 177), (85, 86, 150, 149), (103, 102, 173, 175), (99, 98, 165, 167), (84, 85, 149, 148), (102, 101, 171, 173), (83, 84, 148, 147), (101, 100, 169, 171), (127, 126, 221, 223), (82, 83, 147, 146), (100, 99, 167, 169), (126, 125, 219, 221), (81, 82, 146, 145), (95, 65, 129, 159), (125, 124, 217, 219), (80, 81, 145, 144), (34, 33, 96, 98), (33, 32, 97, 96), (36, 35, 99, 100), (37, 36, 100, 101), (38, 37, 101, 102), (39, 38, 102, 103), (40, 39, 103, 104), (41, 40, 104, 105), (42, 41, 105, 106), (43, 42, 106, 107), (44, 43, 107, 108), (45, 44, 108, 109), (46, 45, 109, 110), (47, 46, 110, 111), (48, 47, 111, 112), (49, 48, 112, 113), (50, 49, 113, 114), (51, 50, 114, 115), (52, 51, 115, 116), (53, 52, 116, 117), (54, 53, 117, 118), (55, 54, 118, 119), (56, 55, 119, 120), (57, 56, 120, 121), (58, 57, 121, 122), (59, 58, 122, 123), (60, 59, 123, 124), (61, 60, 124, 125), (62, 61, 125, 126), (63, 62, 126, 127), (35, 34, 98, 99), (112, 111, 191, 193), (93, 94, 158, 157), (67, 68, 132, 131), (79, 80, 144, 143), (94, 95, 159, 158), (68, 69, 133, 132), (113, 112, 193, 195), (69, 70, 134, 133), (114, 113, 195, 197), (66, 67, 131, 130), (70, 71, 135, 134), (115, 114, 197, 199), (71, 72, 136, 135), (116, 115, 199, 201), (72, 73, 137, 136), (117, 116, 201, 203), (73, 74, 138, 137), (118, 117, 203, 205), (74, 75, 139, 138), (119, 118, 205, 207), (75, 76, 140, 139), (120, 119, 207, 209), (76, 77, 141, 140), (121, 120, 209, 211), (111, 110, 189, 191), (122, 121, 211, 213), (77, 78, 142, 141), (123, 122, 213, 215), (78, 79, 143, 142), (124, 123, 215, 217), (96, 97, 162, 161), (227, 286, 159, 129), (160, 163, 226, 225), (232, 230, 131, 132), (234, 232, 132, 133), (236, 234, 133, 134), (238, 236, 134, 135), (240, 238, 135, 136), (242, 240, 136, 137), (244, 242, 137, 138), (246, 244, 138, 139), (248, 246, 139, 140), (250, 248, 140, 141), (252, 250, 141, 142), (254, 252, 142, 143), (256, 254, 143, 144), (258, 256, 144, 145), (260, 258, 145, 146), (262, 260, 146, 147), (264, 262, 147, 148), (266, 264, 148, 149), (268, 266, 149, 150), (270, 268, 150, 151), (272, 270, 151, 152), (274, 272, 152, 153), (276, 274, 153, 154), (278, 276, 154, 155), (280, 278, 155, 156), (282, 280, 156, 157), (284, 282, 157, 158), (286, 284, 158, 159), (230, 228, 130, 131), (64, 66, 130, 128), (164, 160, 225, 229), (224, 227, 129, 128), (166, 164, 229, 231), (168, 166, 231, 233), (170, 168, 233, 235), (172, 170, 235, 237), (174, 172, 237, 239), (176, 174, 239, 241), (178, 176, 241, 243), (180, 178, 243, 245), (182, 180, 245, 247), (184, 182, 247, 249), (186, 184, 249, 251), (188, 186, 251, 253), (190, 188, 253, 255), (192, 190, 255, 257), (194, 192, 257, 259), (196, 194, 259, 261), (198, 196, 261, 263), (200, 198, 263, 265), (202, 200, 265, 267), (204, 202, 267, 269), (206, 204, 269, 271), (208, 206, 271, 273), (210, 208, 273, 275), (212, 210, 275, 277), (214, 212, 277, 279), (216, 214, 279, 281), (218, 216, 281, 283), (220, 218, 283, 285), (222, 220, 285, 287), (163, 222, 287, 226), (65, 64, 128, 129), (163, 160, 161, 162), (160, 164, 165, 161), (164, 166, 167, 165), (166, 168, 169, 167), (168, 170, 171, 169), (170, 172, 173, 171), (172, 174, 175, 173), (174, 176, 177, 175), (176, 178, 179, 177), (178, 180, 181, 179), (180, 182, 183, 181), (182, 184, 185, 183), (184, 186, 187, 185), (186, 188, 189, 187), (188, 190, 191, 189), (190, 192, 193, 191), (192, 194, 195, 193), (194, 196, 197, 195), (196, 198, 199, 197), (198, 200, 201, 199), (200, 202, 203, 201), (202, 204, 205, 203), (204, 206, 207, 205), (206, 208, 209, 207), (208, 210, 211, 209), (210, 212, 213, 211), (212, 214, 215, 213), (214, 216, 217, 215), (216, 218, 219, 217), (218, 220, 221, 219), (220, 222, 223, 221), (222, 163, 162, 223), (98, 96, 161, 165), (225, 226, 227, 224), (229, 225, 224, 228), (231, 229, 228, 230), (233, 231, 230, 232), (235, 233, 232, 234), (237, 235, 234, 236), (239, 237, 236, 238), (241, 239, 238, 240), (243, 241, 240, 242), (245, 243, 242, 244), (247, 245, 244, 246), (249, 247, 246, 248), (251, 249, 248, 250), (253, 251, 250, 252), (255, 253, 252, 254), (257, 255, 254, 256), (259, 257, 256, 258), (261, 259, 258, 260), (263, 261, 260, 262), (265, 263, 262, 264), (267, 265, 264, 266), (269, 267, 266, 268), (271, 269, 268, 270), (273, 271, 270, 272), (275, 273, 272, 274), (277, 275, 274, 276), (279, 277, 276, 278), (281, 279, 278, 280), (283, 281, 280, 282), (285, 283, 282, 284), (287, 285, 284, 286), (226, 287, 286, 227), (228, 224, 128, 130), (33, 34, 35, 36, 37, 38, 39, 40, 41, 42, 43, 44, 45, 46, 47, 48, 49, 50, 51, 52, 53, 54, 55, 56, 57, 58, 59, 60, 61, 62, 63, 32)])
_uv = me_cube_002.uv_layers.new(name='UVMap')
_uv.uv.foreach_set('vector', [0.2091, 0.5443, 0.2091, 0.5443, 0.2091, 0.5443, 0.2091, 0.5443, 0.2091, 0.5443, 0.2091, 0.5443, 0.2091, 0.5443, 0.2091, 0.5443, 0.2091, 0.5443, 0.2091, 0.5443, 0.2091, 0.5443, 0.2091, 0.5443, 0.2091, 0.5443, 0.2091, 0.5443, 0.2091, 0.5443, 0.2091, 0.5443, 0.2091, 0.5443, 0.2091, 0.5443, 0.2091, 0.5443, 0.2091, 0.5443, 0.2091, 0.5443, 0.2091, 0.5443, 0.2091, 0.5443, 0.2091, 0.5443, 0.2091, 0.5443, 0.2091, 0.5443, 0.2091, 0.5443, 0.2091, 0.5443, 0.2091, 0.5443, 0.2091, 0.5443, 0.2091, 0.5443, 0.2091, 0.5443, 0.2091, 0.5443, 0.2091, 0.5443, 0.2091, 0.5443, 0.2091, 0.5443, 0.2091, 0.5443, 0.2091, 0.5443, 0.2091, 0.5443, 0.2091, 0.5443, 0.2091, 0.5443, 0.2091, 0.5443, 0.2091, 0.5443, 0.2091, 0.5443, 0.2091, 0.5443, 0.2091, 0.5443, 0.2091, 0.5443, 0.2091, 0.5443, 0.2091, 0.5443, 0.2091, 0.5443, 0.2091, 0.5443, 0.2091, 0.5443, 0.2091, 0.5443, 0.2091, 0.5443, 0.2091, 0.5443, 0.2091, 0.5443, 0.2091, 0.5443, 0.2091, 0.5443, 0.2091, 0.5443, 0.2091, 0.5443, 0.2091, 0.5443, 0.2091, 0.5443, 0.2091, 0.5443, 0.2091, 0.5443, 0.2091, 0.5443, 0.2091, 0.5443, 0.2091, 0.5443, 0.2091, 0.5443, 0.2091, 0.5443, 0.2091, 0.5443, 0.2091, 0.5443, 0.2091, 0.5443, 0.2091, 0.5443, 0.2091, 0.5443, 0.2091, 0.5443, 0.2091, 0.5443, 0.2091, 0.5443, 0.2091, 0.5443, 0.2091, 0.5443, 0.2091, 0.5443, 0.2091, 0.5443, 0.2091, 0.5443, 0.2091, 0.5443, 0.2091, 0.5443, 0.2091, 0.5443, 0.2091, 0.5443, 0.2091, 0.5443, 0.2091, 0.5443, 0.2091, 0.5443, 0.2091, 0.5443, 0.2091, 0.5443, 0.2091, 0.5443, 0.2091, 0.5443, 0.2091, 0.5443, 0.2091, 0.5443, 0.2091, 0.5443, 0.2091, 0.5443, 0.2091, 0.5443, 0.2091, 0.5443, 0.2091, 0.5443, 0.2091, 0.5443, 0.2091, 0.5443, 0.2091, 0.5443, 0.2091, 0.5443, 0.2091, 0.5443, 0.2091, 0.5443, 0.2091, 0.5443, 0.2091, 0.5443, 0.2091, 0.5443, 0.2091, 0.5443, 0.2091, 0.5443, 0.2091, 0.5443, 0.2091, 0.5443, 0.2091, 0.5443, 0.2091, 0.5443, 0.2091, 0.5443, 0.2091, 0.5443, 0.2091, 0.5443, 0.2091, 0.5443, 0.2091, 0.5443, 0.2091, 0.5443, 0.2091, 0.5443, 0.2091, 0.5443, 0.2091, 0.5443, 0.2091, 0.5443, 0.2091, 0.5443, 0.2091, 0.5443, 0.2091, 0.5443, 0.2091, 0.5443, 0.2091, 0.5443, 0.2091, 0.5443, 0.2091, 0.5443, 0.2091, 0.5443, 0.2091, 0.5443, 0.2091, 0.5443, 0.2091, 0.5443, 0.2091, 0.5443, 0.2091, 0.5443, 0.2091, 0.5443, 0.2091, 0.5443, 0.2091, 0.5443, 0.2091, 0.5443, 0.2091, 0.5443, 0.2091, 0.5443, 0.2091, 0.5443, 0.2091, 0.5443, 0.2091, 0.5443, 0.2091, 0.5443, 0.2091, 0.5443, 0.2091, 0.5443, 0.2091, 0.5443, 0.2091, 0.5443, 0.2091, 0.5443, 0.2091, 0.5443, 0.2091, 0.5443, 0.2091, 0.5443, 0.2091, 0.5443, 0.2091, 0.5443, 0.2091, 0.5443, 0.2091, 0.5443, 0.2091, 0.5443, 0.2091, 0.5443, 0.2091, 0.5443, 0.2091, 0.5443, 0.2091, 0.5443, 0.2091, 0.5443, 0.2091, 0.5443, 0.2091, 0.5443, 0.2091, 0.5443, 0.2091, 0.5443, 0.2091, 0.5443, 0.2091, 0.5443, 0.2091, 0.5443, 0.2091, 0.5443, 0.2091, 0.5443, 0.2091, 0.5443, 0.2091, 0.5443, 0.2091, 0.5443, 0.2091, 0.5443, 0.2091, 0.5443, 0.2091, 0.5443, 0.2091, 0.5443, 0.2091, 0.5443, 0.2091, 0.5443, 0.2091, 0.5443, 0.2091, 0.5443, 0.2091, 0.5443, 0.2091, 0.5443, 0.2091, 0.5443, 0.2091, 0.5443, 0.2091, 0.5443, 0.2091, 0.5443, 0.2091, 0.5443, 0.2091, 0.5443, 0.2091, 0.5443, 0.2091, 0.5443, 0.2091, 0.5443, 0.2091, 0.5443, 0.2091, 0.5443, 0.2091, 0.5443, 0.2091, 0.5443, 0.2091, 0.5443, 0.2091, 0.5443, 0.2091, 0.5443, 0.2091, 0.5443, 0.2091, 0.5443, 0.2091, 0.5443, 0.2091, 0.5443, 0.2091, 0.5443, 0.2091, 0.5443, 0.2091, 0.5443, 0.2091, 0.5443, 0.2091, 0.5443, 0.2091, 0.5443, 0.2091, 0.5443, 0.2091, 0.5443, 0.2091, 0.5443, 0.2091, 0.5443, 0.2091, 0.5443, 0.2091, 0.5443, 0.2091, 0.5443, 0.2091, 0.5443, 0.2091, 0.5443, 0.2091, 0.5443, 0.2091, 0.5443, 0.2091, 0.5443, 0.2091, 0.5443, 0.2091, 0.5443, 0.2091, 0.5443, 0.2091, 0.5443, 0.2091, 0.5443, 0.2091, 0.5443, 0.2091, 0.5443, 0.2091, 0.5443, 0.2091, 0.5443, 0.2091, 0.5443, 0.2091, 0.5443, 0.2091, 0.5443, 0.2091, 0.5443, 0.2091, 0.5443, 0.2091, 0.5443, 0.2091, 0.5443, 0.2091, 0.5443, 0.2091, 0.5443, 0.2091, 0.5443, 0.2091, 0.5443, 0.2091, 0.5443, 0.2091, 0.5443, 0.2091, 0.5443, 0.2091, 0.5443, 0.2091, 0.5443, 0.2091, 0.5443, 0.2091, 0.5443, 0.2091, 0.5443, 0.2091, 0.5443, 0.2091, 0.5443, 0.2091, 0.5443, 0.2091, 0.5443, 0.2091, 0.5443, 0.2091, 0.5443, 0.2091, 0.5443, 0.2091, 0.5443, 0.2091, 0.5443, 0.2091, 0.5443, 0.2091, 0.5443, 0.2091, 0.5443, 0.2091, 0.5443, 0.2091, 0.5443, 0.2091, 0.5443, 0.2091, 0.5443, 0.2091, 0.5443, 0.2091, 0.5443, 0.2091, 0.5443, 0.2091, 0.5443, 0.2091, 0.5443, 0.2091, 0.5443, 0.2091, 0.5443, 0.2091, 0.5443, 0.2091, 0.5443, 0.2091, 0.5443, 0.2091, 0.5443, 0.2091, 0.5443, 0.2091, 0.5443, 0.2091, 0.5443, 0.2091, 0.5443, 0.2091, 0.5443, 0.2091, 0.5443, 0.2091, 0.5443, 0.2091, 0.5443, 0.2091, 0.5443, 0.2091, 0.5443, 0.2091, 0.5443, 0.2091, 0.5443, 0.2091, 0.5443, 0.2091, 0.5443, 0.2091, 0.5443, 0.2091, 0.5443, 0.2091, 0.5443, 0.2091, 0.5443, 0.2091, 0.5443, 0.2091, 0.5443, 0.2091, 0.5443, 0.2091, 0.5443, 0.2091, 0.5443, 0.2091, 0.5443, 0.2091, 0.5443, 0.2091, 0.5443, 0.2091, 0.5443, 0.2091, 0.5443, 0.2091, 0.5443, 0.2091, 0.5443, 0.2091, 0.5443, 0.2091, 0.5443, 0.2091, 0.5443, 0.2091, 0.5443, 0.2091, 0.5443, 0.2091, 0.5443, 0.2091, 0.5443, 0.2091, 0.5443, 0.2091, 0.5443, 0.2091, 0.5443, 0.2091, 0.5443, 0.2091, 0.5443, 0.2091, 0.5443, 0.2091, 0.5443, 0.2091, 0.5443, 0.2091, 0.5443, 0.2091, 0.5443, 0.2091, 0.5443, 0.2091, 0.5443, 0.2091, 0.5443, 0.2091, 0.5443, 0.2091, 0.5443, 0.2091, 0.5443, 0.2091, 0.5443, 0.2091, 0.5443, 0.2091, 0.5443, 0.2091, 0.5443, 0.2091, 0.5443, 0.2091, 0.5443, 0.2091, 0.5443, 0.2091, 0.5443, 0.2091, 0.5443, 0.2091, 0.5443, 0.2091, 0.5443, 0.2091, 0.5443, 0.2091, 0.5443, 0.2091, 0.5443, 0.2091, 0.5443, 0.2091, 0.5443, 0.2091, 0.5443, 0.2091, 0.5443, 0.2091, 0.5443, 0.2091, 0.5443, 0.2091, 0.5443, 0.2091, 0.5443, 0.2091, 0.5443, 0.2091, 0.5443, 0.2091, 0.5443, 0.2091, 0.5443, 0.2091, 0.5443, 0.2091, 0.5443, 0.2091, 0.5443, 0.2091, 0.5443, 0.2091, 0.5443, 0.2091, 0.5443, 0.2091, 0.5443, 0.2091, 0.5443, 0.2091, 0.5443, 0.2091, 0.5443, 0.2091, 0.5443, 0.2091, 0.5443, 0.2091, 0.5443, 0.2091, 0.5443, 0.2091, 0.5443, 0.2091, 0.5443, 0.2091, 0.5443, 0.2091, 0.5443, 0.2091, 0.5443, 0.2091, 0.5443, 0.2091, 0.5443, 0.2091, 0.5443, 0.2091, 0.5443, 0.2091, 0.5443, 0.2091, 0.5443, 0.2091, 0.5443, 0.2091, 0.5443, 0.2091, 0.5443, 0.2091, 0.5443, 0.2091, 0.5443, 0.2091, 0.5443, 0.2091, 0.5443, 0.2091, 0.5443, 0.2091, 0.5443, 0.2091, 0.5443, 0.2091, 0.5443, 0.2091, 0.5443, 0.2091, 0.5443, 0.2091, 0.5443, 0.2091, 0.5443, 0.2091, 0.5443, 0.2091, 0.5443, 0.2091, 0.5443, 0.2091, 0.5443, 0.2091, 0.5443, 0.2091, 0.5443, 0.2091, 0.5443, 0.2091, 0.5443, 0.2091, 0.5443, 0.2091, 0.5443, 0.2091, 0.5443, 0.2091, 0.5443, 0.2091, 0.5443, 0.2091, 0.5443, 0.2091, 0.5443, 0.2091, 0.5443, 0.2091, 0.5443, 0.2091, 0.5443, 0.2091, 0.5443, 0.2091, 0.5443, 0.2091, 0.5443, 0.2091, 0.5443, 0.2091, 0.5443, 0.2091, 0.5443, 0.2091, 0.5443, 0.2091, 0.5443, 0.2091, 0.5443, 0.2091, 0.5443, 0.2091, 0.5443, 0.2091, 0.5443, 0.2091, 0.5443, 0.2091, 0.5443, 0.2091, 0.5443, 0.2091, 0.5443, 0.2091, 0.5443, 0.2091, 0.5443, 0.2091, 0.5443, 0.2091, 0.5443, 0.2091, 0.5443, 0.2091, 0.5443, 0.2091, 0.5443, 0.2091, 0.5443, 0.2091, 0.5443, 0.2091, 0.5443, 0.2091, 0.5443, 0.2091, 0.5443, 0.2091, 0.5443, 0.2091, 0.5443, 0.2091, 0.5443, 0.2091, 0.5443, 0.2091, 0.5443, 0.2091, 0.5443, 0.2091, 0.5443, 0.2091, 0.5443, 0.2091, 0.5443, 0.2091, 0.5443, 0.2091, 0.5443, 0.2091, 0.5443, 0.2091, 0.5443, 0.2091, 0.5443, 0.2091, 0.5443, 0.2091, 0.5443, 0.2091, 0.5443, 0.2091, 0.5443, 0.2091, 0.5443, 0.2091, 0.5443, 0.2091, 0.5443, 0.2091, 0.5443, 0.2091, 0.5443, 0.2091, 0.5443, 0.2091, 0.5443, 0.2091, 0.5443, 0.2091, 0.5443, 0.2091, 0.5443, 0.2091, 0.5443, 0.2091, 0.5443, 0.2091, 0.5443, 0.2091, 0.5443, 0.2091, 0.5443, 0.2091, 0.5443, 0.2091, 0.5443, 0.2091, 0.5443, 0.2091, 0.5443, 0.2091, 0.5443, 0.2091, 0.5443, 0.2091, 0.5443, 0.2091, 0.5443, 0.2091, 0.5443, 0.2091, 0.5443, 0.2091, 0.5443, 0.2091, 0.5443, 0.2091, 0.5443, 0.2091, 0.5443, 0.2091, 0.5443, 0.2091, 0.5443, 0.2091, 0.5443, 0.2091, 0.5443, 0.2091, 0.5443, 0.2091, 0.5443, 0.2091, 0.5443, 0.2091, 0.5443, 0.2091, 0.5443, 0.2091, 0.5443, 0.2091, 0.5443, 0.2091, 0.5443, 0.2091, 0.5443, 0.2091, 0.5443, 0.2091, 0.5443, 0.2091, 0.5443, 0.2091, 0.5443, 0.2091, 0.5443, 0.2091, 0.5443, 0.2091, 0.5443, 0.2091, 0.5443, 0.2091, 0.5443, 0.2091, 0.5443, 0.2091, 0.5443, 0.2091, 0.5443, 0.2091, 0.5443, 0.2091, 0.5443, 0.2091, 0.5443, 0.2091, 0.5443, 0.2091, 0.5443, 0.2091, 0.5443, 0.2091, 0.5443, 0.2091, 0.5443, 0.2091, 0.5443, 0.2091, 0.5443, 0.2091, 0.5443, 0.2091, 0.5443, 0.2091, 0.5443, 0.2091, 0.5443, 0.2091, 0.5443, 0.2091, 0.5443, 0.2091, 0.5443, 0.2091, 0.5443, 0.2091, 0.5443, 0.2091, 0.5443, 0.2091, 0.5443, 0.2091, 0.5443, 0.2091, 0.5443, 0.2091, 0.5443, 0.2091, 0.5443, 0.2091, 0.5443, 0.2091, 0.5443, 0.2091, 0.5443, 0.2091, 0.5443, 0.2091, 0.5443, 0.2091, 0.5443, 0.2091, 0.5443, 0.2091, 0.5443, 0.2091, 0.5443, 0.2091, 0.5443, 0.2091, 0.5443, 0.2091, 0.5443, 0.2091, 0.5443, 0.2091, 0.5443, 0.2091, 0.5443, 0.2091, 0.5443, 0.2091, 0.5443, 0.2091, 0.5443, 0.2091, 0.5443, 0.2091, 0.5443, 0.2091, 0.5443, 0.2091, 0.5443, 0.2091, 0.5443, 0.2091, 0.5443, 0.2091, 0.5443, 0.2091, 0.5443, 0.2091, 0.5443, 0.2091, 0.5443, 0.2091, 0.5443, 0.2091, 0.5443, 0.2091, 0.5443, 0.2091, 0.5443, 0.2091, 0.5443, 0.2091, 0.5443, 0.2091, 0.5443, 0.2091, 0.5443, 0.2091, 0.5443, 0.2091, 0.5443, 0.2091, 0.5443, 0.2091, 0.5443, 0.2091, 0.5443, 0.2091, 0.5443, 0.2091, 0.5443, 0.2091, 0.5443, 0.2091, 0.5443, 0.2091, 0.5443, 0.2091, 0.5443, 0.2091, 0.5443, 0.2091, 0.5443, 0.2091, 0.5443, 0.2091, 0.5443, 0.2091, 0.5443, 0.2091, 0.5443, 0.2091, 0.5443, 0.2091, 0.5443, 0.2091, 0.5443, 0.2091, 0.5443, 0.2091, 0.5443, 0.2091, 0.5443, 0.2091, 0.5443, 0.2091, 0.5443, 0.2091, 0.5443, 0.2091, 0.5443, 0.2091, 0.5443, 0.2091, 0.5443, 0.2091, 0.5443, 0.2091, 0.5443, 0.2091, 0.5443, 0.2091, 0.5443, 0.2091, 0.5443, 0.2091, 0.5443, 0.2091, 0.5443, 0.2091, 0.5443, 0.2091, 0.5443, 0.2091, 0.5443, 0.2091, 0.5443, 0.2091, 0.5443, 0.2091, 0.5443, 0.2091, 0.5443, 0.2091, 0.5443, 0.2091, 0.5443, 0.2091, 0.5443, 0.2091, 0.5443, 0.2091, 0.5443, 0.2091, 0.5443, 0.2091, 0.5443, 0.2091, 0.5443, 0.2091, 0.5443, 0.2091, 0.5443, 0.2091, 0.5443, 0.2091, 0.5443, 0.2091, 0.5443, 0.2091, 0.5443, 0.2091, 0.5443, 0.2091, 0.5443, 0.2091, 0.5443, 0.2091, 0.5443, 0.2091, 0.5443, 0.2091, 0.5443, 0.2091, 0.5443, 0.2091, 0.5443, 0.2091, 0.5443, 0.2091, 0.5443, 0.2091, 0.5443, 0.2091, 0.5443, 0.2091, 0.5443, 0.2091, 0.5443, 0.2091, 0.5443, 0.2091, 0.5443, 0.2091, 0.5443, 0.2091, 0.5443, 0.2091, 0.5443, 0.2091, 0.5443, 0.2091, 0.5443, 0.2091, 0.5443, 0.2091, 0.5443, 0.2091, 0.5443, 0.2091, 0.5443, 0.2091, 0.5443, 0.2091, 0.5443, 0.2091, 0.5443, 0.2091, 0.5443, 0.2091, 0.5443, 0.2091, 0.5443, 0.2091, 0.5443, 0.2091, 0.5443, 0.2091, 0.5443, 0.2091, 0.5443, 0.2091, 0.5443, 0.2091, 0.5443, 0.2091, 0.5443, 0.2091, 0.5443, 0.2091, 0.5443, 0.2091, 0.5443, 0.2091, 0.5443, 0.2091, 0.5443, 0.2091, 0.5443, 0.2091, 0.5443, 0.2091, 0.5443, 0.2091, 0.5443, 0.2091, 0.5443, 0.2091, 0.5443, 0.2091, 0.5443, 0.2091, 0.5443, 0.2091, 0.5443, 0.2091, 0.5443, 0.2091, 0.5443, 0.2091, 0.5443, 0.2091, 0.5443, 0.2091, 0.5443, 0.2091, 0.5443, 0.2091, 0.5443, 0.2091, 0.5443, 0.2091, 0.5443, 0.2091, 0.5443, 0.2091, 0.5443, 0.2091, 0.5443, 0.2091, 0.5443, 0.2091, 0.5443, 0.2091, 0.5443, 0.2091, 0.5443, 0.2091, 0.5443, 0.2091, 0.5443, 0.2091, 0.5443, 0.2091, 0.5443, 0.2091, 0.5443, 0.2091, 0.5443, 0.2091, 0.5443, 0.2091, 0.5443, 0.2091, 0.5443, 0.2091, 0.5443, 0.2091, 0.5443, 0.2091, 0.5443, 0.2091, 0.5443, 0.2091, 0.5443, 0.2091, 0.5443, 0.2091, 0.5443, 0.2091, 0.5443, 0.2091, 0.5443, 0.2091, 0.5443, 0.2091, 0.5443, 0.2091, 0.5443, 0.2091, 0.5443, 0.2091, 0.5443, 0.2091, 0.5443, 0.2091, 0.5443, 0.2091, 0.5443, 0.2091, 0.5443, 0.2091, 0.5443, 0.2091, 0.5443, 0.2091, 0.5443, 0.2091, 0.5443, 0.2091, 0.5443, 0.2091, 0.5443, 0.2091, 0.5443, 0.2091, 0.5443, 0.2091, 0.5443, 0.2091, 0.5443, 0.2091, 0.5443, 0.2091, 0.5443, 0.2091, 0.5443, 0.2091, 0.5443, 0.2091, 0.5443, 0.2091, 0.5443, 0.2091, 0.5443, 0.2091, 0.5443, 0.2091, 0.5443, 0.2091, 0.5443, 0.2091, 0.5443, 0.2091, 0.5443, 0.2091, 0.5443, 0.2091, 0.5443, 0.2091, 0.5443, 0.2091, 0.5443, 0.2091, 0.5443, 0.2091, 0.5443, 0.2091, 0.5443, 0.2091, 0.5443, 0.2091, 0.5443, 0.2091, 0.5443, 0.2091, 0.5443, 0.2091, 0.5443, 0.2091, 0.5443, 0.2091, 0.5443, 0.2091, 0.5443, 0.2091, 0.5443, 0.2091, 0.5443, 0.2091, 0.5443, 0.2091, 0.5443, 0.2091, 0.5443, 0.2091, 0.5443, 0.2091, 0.5443, 0.2091, 0.5443, 0.2091, 0.5443, 0.2091, 0.5443, 0.2091, 0.5443, 0.2091, 0.5443, 0.2091, 0.5443, 0.2091, 0.5443, 0.2091, 0.5443, 0.2091, 0.5443, 0.2091, 0.5443, 0.2091, 0.5443, 0.2091, 0.5443, 0.2091, 0.5443, 0.2091, 0.5443, 0.2091, 0.5443, 0.2091, 0.5443, 0.2091, 0.5443, 0.2091, 0.5443, 0.2091, 0.5443, 0.2091, 0.5443, 0.2091, 0.5443, 0.2091, 0.5443, 0.2091, 0.5443, 0.2091, 0.5443, 0.2091, 0.5443, 0.2091, 0.5443, 0.2091, 0.5443, 0.2091, 0.5443, 0.2091, 0.5443, 0.2091, 0.5443, 0.2091, 0.5443, 0.2091, 0.5443, 0.2091, 0.5443, 0.2091, 0.5443, 0.2091, 0.5443, 0.2091, 0.5443, 0.2091, 0.5443, 0.2091, 0.5443, 0.2091, 0.5443, 0.2091, 0.5443, 0.2091, 0.5443, 0.2091, 0.5443, 0.2091, 0.5443, 0.2091, 0.5443, 0.2091, 0.5443, 0.2091, 0.5443, 0.2091, 0.5443, 0.2091, 0.5443, 0.2091, 0.5443, 0.2091, 0.5443, 0.2091, 0.5443, 0.2091, 0.5443, 0.2091, 0.5443, 0.2091, 0.5443, 0.2091, 0.5443, 0.2091, 0.5443, 0.2091, 0.5443, 0.2091, 0.5443, 0.2091, 0.5443, 0.2091, 0.5443, 0.2091, 0.5443, 0.2091, 0.5443, 0.2091, 0.5443, 0.2091, 0.5443, 0.2091, 0.5443, 0.2091, 0.5443, 0.2091, 0.5443, 0.2091, 0.5443, 0.2091, 0.5443, 0.2091, 0.5443, 0.2091, 0.5443, 0.2091, 0.5443, 0.2091, 0.5443, 0.2091, 0.5443, 0.2091, 0.5443, 0.2091, 0.5443, 0.2091, 0.5443, 0.2091, 0.5443, 0.2091, 0.5443, 0.2091, 0.5443, 0.2091, 0.5443, 0.2091, 0.5443, 0.2091, 0.5443, 0.2091, 0.5443, 0.2091, 0.5443, 0.2091, 0.5443, 0.2091, 0.5443, 0.2091, 0.5443, 0.2091, 0.5443, 0.2091, 0.5443, 0.2091, 0.5443, 0.2091, 0.5443, 0.2091, 0.5443, 0.2091, 0.5443, 0.2091, 0.5443, 0.2091, 0.5443, 0.2091, 0.5443, 0.2091, 0.5443, 0.2091, 0.5443, 0.2091, 0.5443, 0.2091, 0.5443, 0.2091, 0.5443, 0.2091, 0.5443, 0.2091, 0.5443, 0.2091, 0.5443, 0.2091, 0.5443, 0.2091, 0.5443, 0.2091, 0.5443, 0.2091, 0.5443, 0.2091, 0.5443, 0.2091, 0.5443, 0.2091, 0.5443, 0.2091, 0.5443, 0.2091, 0.5443, 0.2091, 0.5443, 0.2091, 0.5443, 0.2091, 0.5443, 0.2091, 0.5443, 0.2091, 0.5443, 0.2091, 0.5443, 0.2091, 0.5443, 0.2091, 0.5443, 0.2091, 0.5443, 0.2091, 0.5443, 0.2091, 0.5443, 0.2091, 0.5443, 0.2091, 0.5443, 0.2091, 0.5443, 0.2091, 0.5443, 0.2091, 0.5443, 0.2091, 0.5443, 0.2091, 0.5443, 0.2091, 0.5443, 0.2091, 0.5443, 0.2091, 0.5443, 0.2091, 0.5443, 0.2091, 0.5443, 0.2091, 0.5443, 0.2091, 0.5443, 0.2091, 0.5443, 0.2091, 0.5443, 0.2091, 0.5443, 0.2091, 0.5443, 0.2091, 0.5443, 0.2091, 0.5443, 0.2091, 0.5443, 0.2091, 0.5443, 0.2091, 0.5443, 0.2091, 0.5443, 0.2091, 0.5443, 0.2091, 0.5443, 0.2091, 0.5443, 0.2091, 0.5443, 0.2091, 0.5443, 0.2091, 0.5443, 0.2091, 0.5443, 0.2091, 0.5443, 0.2091, 0.5443, 0.2091, 0.5443, 0.2091, 0.5443, 0.2091, 0.5443, 0.2091, 0.5443, 0.2091, 0.5443, 0.2091, 0.5443, 0.2091, 0.5443, 0.2091, 0.5443, 0.2091, 0.5443, 0.2091, 0.5443, 0.2091, 0.5443, 0.2091, 0.5443, 0.2091, 0.5443, 0.2091, 0.5443, 0.2091, 0.5443, 0.2091, 0.5443, 0.2091, 0.5443, 0.2091, 0.5443, 0.2091, 0.5443, 0.2091, 0.5443, 0.2091, 0.5443, 0.2091, 0.5443, 0.2091, 0.5443, 0.2091, 0.5443, 0.2091, 0.5443, 0.2091, 0.5443, 0.2091, 0.5443, 0.2091, 0.5443, 0.2091, 0.5443, 0.2091, 0.5443, 0.2091, 0.5443, 0.2091, 0.5443, 0.2091, 0.5443, 0.2091, 0.5443, 0.2091, 0.5443, 0.2091, 0.5443, 0.2091, 0.5443, 0.2091, 0.5443, 0.2091, 0.5443, 0.2091, 0.5443, 0.2091, 0.5443, 0.2091, 0.5443, 0.2091, 0.5443, 0.2091, 0.5443, 0.2091, 0.5443, 0.2091, 0.5443, 0.2091, 0.5443, 0.2091, 0.5443, 0.2091, 0.5443, 0.2091, 0.5443, 0.2091, 0.5443, 0.2091, 0.5443, 0.2091, 0.5443, 0.2091, 0.5443, 0.2091, 0.5443, 0.2091, 0.5443, 0.2091, 0.5443, 0.2091, 0.5443, 0.2091, 0.5443, 0.2091, 0.5443, 0.2091, 0.5443, 0.2091, 0.5443, 0.2091, 0.5443, 0.2091, 0.5443, 0.2091, 0.5443, 0.2091, 0.5443, 0.2091, 0.5443, 0.2091, 0.5443, 0.2091, 0.5443, 0.2091, 0.5443, 0.2091, 0.5443, 0.2091, 0.5443, 0.2091, 0.5443, 0.2091, 0.5443, 0.2091, 0.5443, 0.2091, 0.5443, 0.2091, 0.5443, 0.2091, 0.5443, 0.2091, 0.5443, 0.2091, 0.5443, 0.2091, 0.5443, 0.2091, 0.5443, 0.2091, 0.5443, 0.2091, 0.5443, 0.2091, 0.5443, 0.2091, 0.5443, 0.2091, 0.5443, 0.2091, 0.5443, 0.2091, 0.5443, 0.2091, 0.5443, 0.2091, 0.5443, 0.2091, 0.5443, 0.2091, 0.5443, 0.2091, 0.5443, 0.2091, 0.5443, 0.2091, 0.5443, 0.2091, 0.5443, 0.2091, 0.5443, 0.2091, 0.5443, 0.2091, 0.5443, 0.2091, 0.5443, 0.2091, 0.5443, 0.2091, 0.5443, 0.2091, 0.5443, 0.2091, 0.5443, 0.2091, 0.5443, 0.2091, 0.5443, 0.2091, 0.5443, 0.2091, 0.5443, 0.2091, 0.5443, 0.2091, 0.5443, 0.2091, 0.5443, 0.2091, 0.5443, 0.2091, 0.5443, 0.2091, 0.5443, 0.2091, 0.5443, 0.2091, 0.5443, 0.2091, 0.5443, 0.2091, 0.5443, 0.2091, 0.5443, 0.2091, 0.5443, 0.2091, 0.5443, 0.2091, 0.5443, 0.2091, 0.5443, 0.2091, 0.5443, 0.2091, 0.5443, 0.2091, 0.5443, 0.2091, 0.5443, 0.2091, 0.5443, 0.2091, 0.5443, 0.2091, 0.5443, 0.2091, 0.5443, 0.2091, 0.5443, 0.2091, 0.5443, 0.2091, 0.5443, 0.2091, 0.5443, 0.2091, 0.5443, 0.2091, 0.5443, 0.2091, 0.5443, 0.2091, 0.5443, 0.2091, 0.5443, 0.2091, 0.5443, 0.2091, 0.5443, 0.2091, 0.5443, 0.2091, 0.5443, 0.2091, 0.5443, 0.2091, 0.5443, 0.2091, 0.5443, 0.2091, 0.5443, 0.2091, 0.5443, 0.2091, 0.5443, 0.2091, 0.5443, 0.2091, 0.5443, 0.2091, 0.5443, 0.2091, 0.5443])
me_cube_002.materials.append(mat_material)
me_cube_002.update()

# ---- objects
ob_plate = bpy.data.objects.new('Plate', me_cube_001)
ob_doug = bpy.data.objects.new('Doug', me_cube_002)

# ---- transforms, parenting, visibility, modifiers, constraints
ob_plate.location = (0.0, 0.0, 0.0)
ob_plate.scale = (2.0, 2.0, 2.0)
ob_doug.location = (0.0, 0.0, 0.0)
ob_doug.scale = (2.152, 2.152, 2.152)

# ---- collection membership
col_collection.objects.link(ob_plate)
col_collection.objects.link(ob_doug)

# ---- scene / render settings (as saved in the file)
scene.frame_start = 1; scene.frame_end = 250; scene.frame_set(1)
scene.render.engine = 'BLENDER_EEVEE_NEXT'
scene.cycles.sampling_pattern = 'TABULATED_SOBOL'
scene.cycles.use_light_tree = False
scene.view_settings.view_transform = 'Filmic'
bpy.context.view_layer.update()

# ---- added for rendering (the .blend has no active camera and no usable light): camera, sun
cam_auto = bpy.data.cameras.new('AutoCamera')
cam_auto.lens = 50.0
cam_auto.sensor_width = 36.0
cam_auto.clip_end = 1000.0
ob_auto_camera = bpy.data.objects.new('AutoCamera', cam_auto)
scene.collection.objects.link(ob_auto_camera)
ob_auto_camera.location = (5.24454, -6.29344, 4.48178)
ob_auto_camera.rotation_euler = (1.09748, -7.21219e-08, 0.694738)
scene.camera = ob_auto_camera
light_auto_sun = bpy.data.lights.new('AutoSun', 'SUN')
light_auto_sun.energy = 3.0
light_auto_sun.angle = 0.0523599
ob_auto_sun = bpy.data.objects.new('AutoSun', light_auto_sun)
scene.collection.objects.link(ob_auto_sun)
ob_auto_sun.rotation_euler = (0.872665, 0.174533, 0.523599)
bpy.context.view_layer.update()
